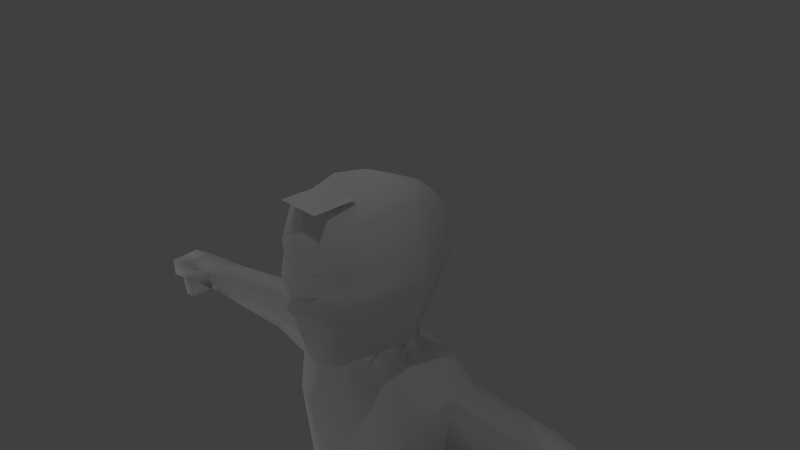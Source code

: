 # Source: PersonagemRpg.blend  (saved by Blender 2.69.0; exported with 4.5.12 LTS)
import bpy
from mathutils import Matrix  # noqa: F401  (used for matrix-valued properties, if any)

bpy.ops.wm.read_factory_settings(use_empty=True)
scene = bpy.context.scene
scene.name = 'Scene'

# ---- collections
col_collection_1 = bpy.data.collections.new('Collection 1'); scene.collection.children.link(col_collection_1)
col_collection_10 = bpy.data.collections.new('Collection 10'); scene.collection.children.link(col_collection_10)

# ---- world
world_world = bpy.data.worlds.new('World'); scene.world = world_world
world_world.color = (0.05088, 0.05088, 0.05088)
world_world.use_sun_shadow = False
world_world.sun_shadow_jitter_overblur = 0.0
world_world.cycles.sampling_method = 'MANUAL'
world_world.cycles.sample_map_resolution = 256

# ---- cameras
cam_camera = bpy.data.cameras.new('Camera')
cam_camera.clip_end = 100.0
cam_camera.lens = 35.0
cam_camera.sensor_width = 32.0
cam_camera.sensor_height = 18.0
cam_camera.ortho_scale = 7.314
cam_camera.dof.focus_distance = 0.0
cam_camera.dof.aperture_fstop = 128.0

# ---- lights
light_point_006 = bpy.data.lights.new('Point.006', 'POINT')
light_point_006.transmission_factor = 0.0
light_point_006.energy = 100.0
light_point_006.shadow_buffer_clip_start = 0.5
light_point_006.shadow_soft_size = 0.1
light_point_006.shadow_maximum_resolution = 0.006
light_point_006.use_absolute_resolution = True
light_point_006.cycles.use_multiple_importance_sampling = False
light_point_005 = bpy.data.lights.new('Point.005', 'POINT')
light_point_005.transmission_factor = 0.0
light_point_005.energy = 100.0
light_point_005.shadow_buffer_clip_start = 0.5
light_point_005.shadow_soft_size = 0.1
light_point_005.shadow_maximum_resolution = 0.006
light_point_005.use_absolute_resolution = True
light_point_005.cycles.use_multiple_importance_sampling = False
light_point_004 = bpy.data.lights.new('Point.004', 'POINT')
light_point_004.transmission_factor = 0.0
light_point_004.energy = 100.0
light_point_004.shadow_buffer_clip_start = 0.5
light_point_004.shadow_soft_size = 0.1
light_point_004.shadow_maximum_resolution = 0.006
light_point_004.use_absolute_resolution = True
light_point_004.cycles.use_multiple_importance_sampling = False
light_point_003 = bpy.data.lights.new('Point.003', 'POINT')
light_point_003.transmission_factor = 0.0
light_point_003.energy = 100.0
light_point_003.shadow_buffer_clip_start = 0.5
light_point_003.shadow_soft_size = 0.1
light_point_003.shadow_maximum_resolution = 0.006
light_point_003.use_absolute_resolution = True
light_point_003.cycles.use_multiple_importance_sampling = False
light_point_002 = bpy.data.lights.new('Point.002', 'POINT')
light_point_002.transmission_factor = 0.0
light_point_002.energy = 100.0
light_point_002.shadow_buffer_clip_start = 0.5
light_point_002.shadow_soft_size = 0.1
light_point_002.shadow_maximum_resolution = 0.006
light_point_002.use_absolute_resolution = True
light_point_002.cycles.use_multiple_importance_sampling = False
light_point_001 = bpy.data.lights.new('Point.001', 'POINT')
light_point_001.transmission_factor = 0.0
light_point_001.energy = 100.0
light_point_001.shadow_buffer_clip_start = 0.5
light_point_001.shadow_soft_size = 0.1
light_point_001.shadow_maximum_resolution = 0.006
light_point_001.use_absolute_resolution = True
light_point_001.cycles.use_multiple_importance_sampling = False
light_point = bpy.data.lights.new('Point', 'POINT')
light_point.transmission_factor = 0.0
light_point.energy = 100.0
light_point.shadow_buffer_clip_start = 0.5
light_point.shadow_soft_size = 0.1
light_point.shadow_maximum_resolution = 0.006
light_point.use_absolute_resolution = True
light_point.cycles.use_multiple_importance_sampling = False

# ---- meshes
me_cube = bpy.data.meshes.new('Cube')
me_cube.from_pydata([(-0.3529, -0.9317, -1.111), (-0.4458, 0.496, -0.899), (-0.5397, -0.8563, 0.8204), (-0.5906, 0.664, 0.6989), (0.0, 0.6674, -0.9297), (0.0, -1.04, -1.191), (-0.6171, 3.291e-07, -1.07), (-0.6171, -0.9989, -0.01871), (-0.6171, 0.7988, -0.01871), (0.0, 0.8023, 0.8044), (0.0, -0.9533, 0.9227), (-0.6873, -0.03426, 0.9369), (0.0, -0.02925, -1.286), (0.0, -0.03426, 1.105), (0.0, -1.244, -0.01871), (-0.9242, 2.626e-07, 0.02828), (0.0, 1.065, -0.01871), (-0.3817, 0.428, -0.9671), (0.0, 0.5425, -1.082), (-0.4963, 0.09644, -1.082), (0.0, 0.09644, -1.287), (-0.487, 0.3849, -1.424), (0.0, 0.531, -1.469), (-0.5056, 0.07208, -1.469), (0.0, 0.02297, -1.493), (-1.012, -0.4138, -3.704), (-1.012, 0.7835, -3.704), (0.0, 0.7835, -3.704), (0.0, -0.4788, -3.704), (-1.239, -0.2844, -1.775), (-1.239, 0.6344, -1.715), (0.0, 0.8344, -1.498), (0.0, -0.2963, -1.775), (-1.163, -0.4529, -2.476), (-1.387, 0.02297, -1.567), (-1.223, 0.7294, -2.476), (-1.16, 0.02297, -3.704), (-0.6558, 0.8014, -1.543), (0.0, 0.8852, -2.516), (-0.4164, 0.8796, -3.704), (0.0, -0.5819, -2.476), (-0.6442, -0.3549, -1.679), (-0.4164, -0.5749, -3.704), (-1.282, 0.02297, -2.476), (-0.7463, 1.036, -2.476), (-0.7463, -0.6181, -2.476), (-0.7717, 0.02297, -1.462), (-0.7079, 0.4513, -1.487), (-1.012, -0.4788, -4.342), (-1.012, 0.7835, -4.342), (0.0, 0.7835, -4.342), (0.0, -0.4788, -4.342), (-1.16, 0.02297, -4.342), (-0.4164, 0.8796, -4.342), (0.0, 0.02297, -4.342), (-0.4164, -0.5749, -4.342), (-1.537, -0.1927, -7.927), (-1.16, -0.4644, -6.027), (-1.271, 0.2963, -6.027), (-0.4584, 0.307, -6.027), (-0.4548, -0.4581, -6.027), (-1.318, 0.04839, -6.027), (-0.786, 0.4783, -6.027), (-0.4435, 0.07076, -6.027), (-0.7518, -0.6033, -6.027), (-1.618, -0.3793, -8.384), (-1.431, 0.6235, -7.936), (-0.7726, 0.608, -7.932), (-0.6828, -0.2571, -7.92), (-1.533, 0.07659, -7.922), (-1.14, 0.754, -7.932), (-0.6412, 0.06689, -7.886), (-1.061, -0.4019, -7.915), (-1.471, 0.7349, -8.384), (-0.8497, 0.7155, -8.384), (-0.7268, -0.3648, -8.384), (-1.601, 0.05721, -8.384), (-1.137, 0.8593, -8.384), (-0.6739, 0.03142, -8.384), (-1.117, -0.5219, -8.384), (-1.543, -1.422, -7.926), (-1.553, -1.427, -8.384), (-0.7271, -1.422, -7.926), (-1.063, -1.422, -7.926), (-0.7234, -1.422, -8.384), (-1.046, -1.422, -8.384), (-2.564, 0.7457, -1.833), (-2.596, 0.1832, -1.79), (-2.55, 0.7603, -2.306), (-2.599, 0.1832, -2.412), (-4.284, 0.6112, -2.106), (-4.193, 0.06529, -2.074), (-4.272, 0.6067, -2.399), (-4.19, 0.06673, -2.374), (-4.284, 0.6112, -2.106), (-4.272, 0.6067, -2.399), (-4.19, 0.06673, -2.374), (-4.458, 0.5934, -2.113), (-4.433, 0.04756, -2.081), (-4.447, 0.589, -2.406), (-4.364, 0.049, -2.381), (-4.646, 0.5744, -2.12), (-4.621, 0.02848, -2.089), (-4.634, 0.5699, -2.414), (-4.552, 0.02993, -2.388), (-5.073, 0.5205, -2.141), (-4.982, -0.02538, -2.11), (-5.061, 0.516, -2.435), (-4.978, -0.02393, -2.41), (-4.396, -0.3246, -2.067), (-4.327, -0.3232, -2.367), (-4.584, -0.3437, -2.075), (-4.514, -0.3423, -2.374), (-5.503, 0.4653, -2.205), (-5.397, -0.07355, -2.174), (-5.503, 0.4625, -2.498), (-5.397, -0.06351, -2.473), (-0.6049, -0.9814, 0.342), (-0.6049, 0.7576, 0.3006), (0.0, -1.141, 0.3321), (-0.8564, 2.249e-07, 0.4122), (0.0, 1.009, 0.3708), (-0.5885, -1.032, -0.2014), (-0.5885, 0.7482, -0.1659), (0.0, -1.392, -0.2301), (-0.8729, 2.737e-07, -0.1946), (0.0, 1.033, -0.1711), (-0.525, -0.9871, -0.6063), (-0.525, 0.636, -0.4922), (0.0, -1.221, -0.6873), (-0.7591, 2.984e-07, -0.5843), (0.0, 0.87, -0.5087), (-0.5652, 0.1502, -1.018), (-0.71, 0.1772, 0.8888), (0.0, 0.2291, 1.079), (-0.8312, 0.2419, -0.01871), (-0.4616, 0.1968, -1.047), (-0.7802, 0.2294, 0.3784), (-0.7868, 0.2265, -0.1859), (-0.6882, 0.1926, -0.5564), (-0.548, -1.003, -0.4597), (-0.548, 0.6766, -0.374), (0.0, -1.258, -0.5145), (-0.8003, 2.894e-07, -0.4432), (0.0, 0.9289, -0.3864), (-0.7239, 0.2049, -0.4223), (-0.5769, -1.023, -0.275), (-0.5769, 0.7278, -0.2252), (0.0, -1.345, -0.3248), (-0.8522, 2.782e-07, -0.2654), (0.0, 1.003, -0.2324), (-0.7688, 0.2204, -0.2533), (-0.564, -1.014, -0.3577), (-0.564, 0.7049, -0.2918), (0.0, -1.243, -0.3981), (-0.8289, 2.832e-07, -0.345), (0.0, 0.9698, -0.3014), (-0.7487, 0.2134, -0.3289), (0.0, 1.053, -0.09489), (-0.6028, -1.042, -0.1101), (-0.6028, 0.7735, -0.09232), (0.0, -1.323, -0.1244), (-0.8985, 2.681e-07, -0.1066), (-0.809, 0.2342, -0.1023), (-0.2229, 0.5817, -0.9144), (-0.2229, -0.9859, -1.151), (-0.2969, 0.7497, 0.7845), (-0.2936, -0.9374, 0.8958), (-0.3086, -0.01463, -1.178), (-0.3453, -0.03426, 1.059), (-0.3086, -1.148, -0.01871), (-0.3086, 0.9524, -0.01871), (-0.1909, 0.4853, -1.024), (-0.2481, 0.09644, -1.184), (-0.3024, -1.061, 0.3371), (-0.3024, 0.8834, 0.3357), (-0.2942, 0.8904, -0.1685), (-0.1597, -1.195, -0.2157), (-0.2625, 0.753, -0.5004), (-0.3567, 0.2031, 1.022), (-0.2625, -1.104, -0.6468), (-0.274, 0.8027, -0.3802), (-0.274, -1.131, -0.4871), (-0.1597, -1.204, -0.2999), (-0.2885, 0.8654, -0.2288), (-0.1597, -1.192, -0.3779), (-0.282, 0.8374, -0.2966), (-0.1597, -1.199, -0.1172), (-0.3014, 0.9214, -0.0936), (0.0, -1.133, 0.1567), (-0.8903, 2.437e-07, 0.2202), (-0.611, -0.957, 0.1616), (-0.611, 0.7782, 0.1409), (0.0, 1.058, 0.176), (-0.8057, 0.2356, 0.1798), (-0.3055, 0.9179, 0.1585), (-0.3055, -1.045, 0.1592)], [], [(168, 165, 0, 6), (169, 11, 2, 167), (174, 167, 2, 117), (137, 133, 3, 118), (178, 164, 1, 128), (168, 6, 19, 173), (179, 133, 11, 169), (187, 170, 7, 159), (163, 135, 8, 160), (159, 7, 15, 162), (117, 2, 11, 120), (195, 171, 8, 192), (20, 173, 19, 23, 24), (132, 1, 17, 136), (164, 4, 18, 172), (22, 24, 23, 21), (19, 136, 17, 21, 23), (17, 172, 18, 22, 21), (43, 35, 26, 36), (44, 38, 27, 39), (33, 43, 36, 25), (45, 33, 25, 42), (28, 42, 55, 51), (46, 47, 37, 30, 34), (29, 34, 43, 33), (35, 43, 89, 88), (35, 44, 39, 26), (30, 37, 44, 35), (40, 45, 42, 28), (32, 41, 45, 40), (41, 29, 33, 45), (36, 26, 49, 52), (39, 27, 50, 53), (42, 25, 48, 55), (41, 46, 34, 29), (22, 31, 37, 21), (21, 37, 47), (23, 21, 47, 46), (32, 24, 23, 46, 41), (37, 31, 38, 44), (52, 49, 58, 61), (53, 50, 59, 62), (54, 51, 60, 63), (55, 48, 57, 64), (26, 39, 53, 49), (25, 36, 52, 48), (61, 58, 66, 69), (62, 59, 67, 70), (63, 60, 68, 71), (64, 57, 56, 72), (51, 55, 64, 60), (50, 54, 63, 59), (49, 53, 62, 58), (48, 52, 61, 57), (69, 66, 73, 76), (70, 67, 74, 77), (71, 68, 75, 78), (60, 64, 72, 68), (59, 63, 71, 67), (58, 62, 70, 66), (57, 61, 69, 56), (81, 65, 79, 75, 84, 85), (67, 71, 78, 74), (66, 70, 77, 73), (56, 69, 76, 65), (56, 65, 81, 80), (75, 68, 82, 84), (72, 56, 80, 83), (68, 72, 83, 82), (79, 77, 74, 78), (79, 78, 75), (65, 76, 79), (76, 73, 77, 79), (83, 80, 81, 85, 84, 82), (88, 89, 93, 92), (43, 34, 87, 89), (30, 35, 88, 86), (34, 30, 86, 87), (92, 93, 96, 95), (89, 87, 91, 93), (86, 88, 92, 90), (87, 86, 90, 91), (95, 96, 100, 99), (90, 92, 95, 94), (99, 100, 104, 103), (94, 95, 99, 97), (103, 104, 108, 107), (98, 102, 111, 109), (97, 99, 103, 101), (98, 97, 101, 102), (107, 108, 116, 115), (104, 102, 106, 108), (101, 103, 107, 105), (102, 101, 105, 106), (110, 109, 111, 112), (104, 100, 110, 112), (102, 104, 112, 111), (100, 98, 109, 110), (114, 113, 115, 116), (108, 106, 114, 116), (105, 107, 115, 113), (106, 105, 113, 114), (93, 91, 96), (91, 90, 94), (96, 91, 98, 100), (91, 94, 97, 98), (196, 174, 117, 191), (194, 137, 118, 192), (191, 117, 120, 190), (166, 175, 118, 3), (188, 176, 123, 160), (185, 152, 140, 182), (151, 138, 123, 147), (146, 122, 125, 149), (181, 178, 128, 141), (132, 139, 128, 1), (0, 127, 130, 6), (120, 11, 133, 137), (166, 3, 133, 179), (162, 15, 135, 163), (6, 132, 136, 19), (190, 120, 137, 194), (149, 125, 138, 151), (6, 130, 139, 132), (139, 145, 141, 128), (186, 181, 141, 153), (130, 143, 145, 139), (127, 140, 143, 130), (165, 180, 127, 0), (177, 122, 146, 183), (157, 151, 147, 153), (152, 146, 149, 155), (155, 149, 151, 157), (176, 184, 147, 123), (183, 146, 152, 185), (184, 186, 153, 147), (145, 157, 153, 141), (140, 152, 155, 143), (143, 155, 157, 145), (177, 187, 159, 122), (138, 163, 160, 123), (122, 159, 162, 125), (171, 188, 160, 8), (125, 162, 163, 138), (180, 182, 140, 127), (12, 5, 165, 168), (13, 169, 167, 10), (119, 10, 167, 174), (131, 4, 164, 178), (12, 168, 173, 20), (134, 179, 169, 13), (161, 14, 170, 187), (193, 16, 171, 195), (1, 164, 172, 17), (189, 119, 174, 196), (9, 121, 175, 166), (158, 126, 176, 188), (154, 185, 182, 142), (144, 131, 178, 181), (9, 166, 179, 134), (156, 144, 181, 186), (5, 129, 180, 165), (124, 177, 183, 148), (126, 150, 184, 176), (148, 183, 185, 154), (150, 156, 186, 184), (124, 161, 187, 177), (16, 158, 188, 171), (129, 142, 182, 180), (175, 195, 192, 118), (170, 196, 191, 7), (135, 194, 192, 8), (7, 191, 190, 15), (15, 190, 194, 135), (121, 193, 195, 175), (14, 189, 196, 170)])
me_cube.polygons.foreach_set('use_smooth', [1, 1, 1, 1, 1, 1, 1, 1, 1, 1, 1, 1, 1, 1, 1, 1, 1, 1, 1, 1, 1, 1, 1, 1, 1, 1, 1, 1, 1, 1, 1, 1, 1, 1, 1, 1, 1, 1, 1, 1, 1, 1, 0, 1, 1, 1, 1, 1, 0, 1, 1, 0, 1, 1, 1, 1, 0, 1, 0, 1, 1, 1, 0, 1, 1, 1, 0, 1, 1, 1, 1, 1, 1, 1, 1, 1, 1, 1, 1, 1, 1, 1, 1, 1, 1, 1, 1, 1, 1, 1, 1, 1, 1, 1, 1, 1, 1, 1, 1, 1, 1, 1, 1, 1, 1, 1, 1, 1, 1, 1, 1, 1, 1, 1, 1, 1, 1, 1, 1, 1, 1, 1, 1, 1, 1, 1, 1, 1, 1, 1, 1, 1, 1, 1, 1, 1, 1, 1, 1, 1, 1, 1, 1, 1, 1, 1, 1, 1, 1, 1, 1, 1, 1, 1, 1, 1, 1, 1, 1, 1, 1, 1, 1, 1, 1, 1, 1, 1, 1, 1, 1, 1, 1, 1, 1, 1])
me_cube.use_remesh_preserve_volume = False
me_cube.use_remesh_preserve_attributes = False
me_cube.use_mirror_vertex_groups = False
me_cube.update()
me_plane = bpy.data.meshes.new('Plane')
me_plane.from_pydata([(0.3129, -0.3129, 0.0), (-0.3129, -0.3129, 0.0), (0.3129, 0.3129, 0.0), (-0.3129, 0.3129, 0.0)], [], [(1, 0, 2, 3)])
me_plane.use_remesh_preserve_volume = False
me_plane.use_remesh_preserve_attributes = False
me_plane.use_mirror_vertex_groups = False
me_plane.update()

# ---- objects
ob_char = bpy.data.objects.new('Char', me_cube)
ob_camera = bpy.data.objects.new('Camera', cam_camera)
ob_plane = bpy.data.objects.new('Plane', me_plane)
ob_point_006 = bpy.data.objects.new('Point.006', light_point_006)
ob_point_005 = bpy.data.objects.new('Point.005', light_point_005)
ob_point_004 = bpy.data.objects.new('Point.004', light_point_004)
ob_point_003 = bpy.data.objects.new('Point.003', light_point_003)
ob_point_002 = bpy.data.objects.new('Point.002', light_point_002)
ob_point_001 = bpy.data.objects.new('Point.001', light_point_001)
ob_point = bpy.data.objects.new('Point', light_point)

# ---- transforms, parenting, visibility, modifiers, constraints
ob_char.location = (0.0, 0.0, 0.0)
ob_char.lock_rotations_4d = False
ob_char.empty_display_type = 'ARROWS'
ob_char.lineart.crease_threshold = 0.0
_m = ob_char.modifiers.new('Mirror', 'MIRROR')
ob_camera.location = (7.481, -6.508, 5.344)
ob_camera.rotation_euler = (1.109, 0.01082, 0.8149)
ob_camera.lock_rotations_4d = False
ob_camera.empty_display_type = 'ARROWS'
ob_camera.color = (0.0, 0.0, 0.0, 0.0)
ob_camera.display_type = 'WIRE'
ob_camera.lineart.crease_threshold = 0.0
ob_plane.location = (-0.002079, -0.8346, 1.039)
ob_plane.lineart.crease_threshold = 0.0
ob_point_006.location = (9.75, 6.854, 7.572)
ob_point_006.lineart.crease_threshold = 0.0
ob_point_005.location = (-10.69, -0.426, -2.962)
ob_point_005.lineart.crease_threshold = 0.0
ob_point_004.location = (-5.329, 1.469, 7.987)
ob_point_004.lineart.crease_threshold = 0.0
ob_point_003.location = (-5.124, -5.458, -5.748)
ob_point_003.lineart.crease_threshold = 0.0
ob_point_002.location = (7.518, -11.8, -1.782)
ob_point_002.lineart.crease_threshold = 0.0
ob_point_001.location = (1.869, -3.144, 8.217)
ob_point_001.lineart.crease_threshold = 0.0
ob_point.location = (-10.16, 3.088, 4.84)
ob_point.lineart.crease_threshold = 0.0

# ---- collection membership
col_collection_1.objects.link(ob_char)
col_collection_1.objects.link(ob_camera)
col_collection_10.objects.link(ob_plane)
col_collection_10.objects.link(ob_point_006)
col_collection_10.objects.link(ob_point_005)
col_collection_10.objects.link(ob_point_004)
col_collection_10.objects.link(ob_point_003)
col_collection_10.objects.link(ob_point_002)
col_collection_10.objects.link(ob_point_001)
col_collection_10.objects.link(ob_point)

# ---- scene / render settings (as saved in the file)
scene.camera = ob_camera
scene.frame_start = 1; scene.frame_end = 250; scene.frame_set(1)
scene.render.engine = 'BLENDER_EEVEE_NEXT'
scene.render.image_settings.compression = 90
scene.render.resolution_percentage = 50
scene.render.dither_intensity = 0.0
scene.cycles.use_denoising = False
scene.cycles.samples = 10
scene.cycles.sampling_pattern = 'TABULATED_SOBOL'
scene.cycles.light_sampling_threshold = 0.0
scene.cycles.use_adaptive_sampling = False
scene.cycles.use_light_tree = False
scene.cycles.blur_glossy = 0.0
scene.cycles.volume_bounces = 1
scene.cycles.pixel_filter_type = 'GAUSSIAN'
scene.cycles.sample_clamp_indirect = 0.0
scene.view_settings.view_transform = 'Standard'
bpy.context.view_layer.update()
